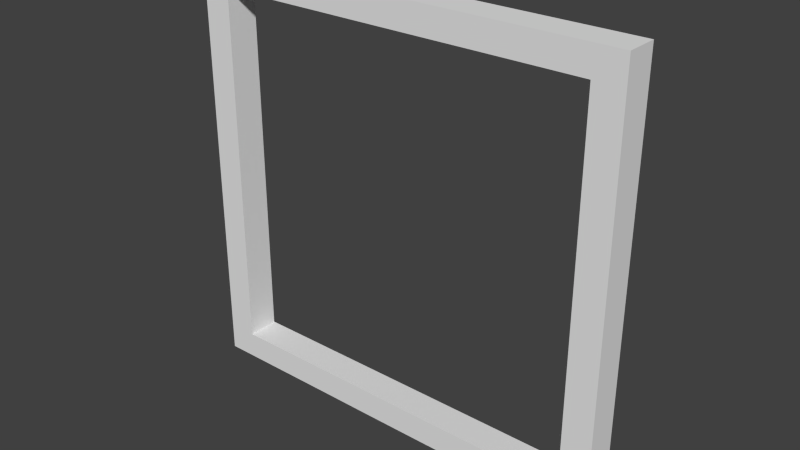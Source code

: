 # Source: frame1.blend  (saved by Blender 2.76.0; exported with 4.5.12 LTS)
import bpy
from mathutils import Matrix  # noqa: F401  (used for matrix-valued properties, if any)

bpy.ops.wm.read_factory_settings(use_empty=True)
scene = bpy.context.scene
scene.name = 'Scene'

# ---- collections
col_collection_1 = bpy.data.collections.new('Collection 1'); scene.collection.children.link(col_collection_1)

# ---- materials (node trees are filled in below, after node groups)
mat_03___default = bpy.data.materials.new('03___Default')
mat_03___default.alpha_threshold = 0.0
mat_03___default.use_transparent_shadow = False
mat_03___default.roughness = 0.5

# ---- material node trees

# ---- world
world_world = bpy.data.worlds.new('World'); scene.world = world_world
world_world.color = (0.05088, 0.05088, 0.05088)
world_world.use_sun_shadow = False
world_world.sun_shadow_jitter_overblur = 0.0
world_world.cycles.sampling_method = 'MANUAL'
world_world.cycles.sample_map_resolution = 256

# ---- meshes
me_livello1_lowpoly_003 = bpy.data.meshes.new('LIVELLO1_LOWPOLY.003')
me_livello1_lowpoly_003.from_pydata([(16.15, 35.86, 20.63), (18.64, 35.86, 20.63), (9.981, 35.86, 20.63), (13.16, 35.86, 20.63), (3.37, 35.86, 20.64), (6.708, 35.86, 20.63), (-3.37, 35.86, 20.64), (-3.438e-06, 35.86, 20.64), (-9.981, 35.86, 20.63), (-6.708, 35.86, 20.63), (-16.15, 35.86, 20.63), (-13.16, 35.86, 20.63), (-18.64, 35.86, 20.63), (-18.64, 33.55, 20.63), (-13.16, 33.55, 20.63), (-16.15, 33.55, 20.63), (-9.981, 33.55, 20.63), (-3.438e-06, 33.55, 20.64), (6.708, 33.55, 20.63), (3.37, 33.55, 20.64), (13.16, 33.55, 20.63), (9.981, 33.55, 20.63), (18.64, 33.55, 20.63), (-6.708, 33.55, 20.63), (-3.37, 33.55, 20.64), (16.15, 35.86, 17.86), (18.64, 35.86, 17.86), (9.981, 35.86, 17.86), (13.16, 35.86, 17.86), (3.37, 35.86, 17.86), (6.708, 35.86, 17.86), (-3.37, 35.86, 17.86), (-3.438e-06, 35.86, 17.86), (-9.981, 35.86, 17.86), (-6.708, 35.86, 17.86), (-16.15, 35.86, 17.86), (-13.16, 35.86, 17.86), (-18.64, 35.86, 17.86), (-13.16, 33.55, 17.86), (-16.15, 33.55, 17.86), (-6.708, 33.55, 17.86), (-9.981, 33.55, 17.86), (-3.37, 33.55, 17.86), (6.708, 33.55, 17.86), (13.16, 33.55, 17.86), (-18.64, 33.55, 17.86), (-3.438e-06, 33.55, 17.86), (3.37, 33.55, 17.86), (9.981, 33.55, 17.86), (16.15, 33.55, 20.63), (18.64, 33.55, 17.86), (16.15, 33.55, 17.86)], [], [(13, 15, 10, 12), (18, 5, 4, 19), (17, 19, 4, 7), (20, 3, 2, 21), (14, 16, 8, 11), (18, 21, 2, 5), (14, 11, 10, 15), (40, 34, 31, 42), (40, 41, 33, 34), (38, 36, 33, 41), (38, 39, 35, 36), (7, 4, 29, 32), (4, 5, 30, 29), (5, 2, 27, 30), (11, 8, 33, 36), (9, 6, 31, 34), (10, 11, 36, 35), (3, 0, 25, 28), (8, 9, 34, 33), (0, 1, 26, 25), (6, 7, 32, 31), (2, 3, 28, 27), (23, 24, 6, 9), (23, 9, 8, 16), (17, 7, 6, 24), (45, 37, 35, 39), (43, 47, 29, 30), (46, 32, 29, 47), (44, 48, 27, 28), (43, 30, 27, 48), (46, 42, 31, 32), (15, 13, 45, 39), (16, 14, 38, 41), (14, 15, 39, 38), (13, 12, 37, 45), (24, 23, 40, 42), (23, 16, 41, 40), (18, 19, 47, 43), (20, 21, 48, 44), (21, 18, 43, 48), (17, 24, 42, 46), (19, 17, 46, 47), (44, 28, 25, 51), (22, 1, 0, 49), (20, 49, 0, 3), (50, 51, 25, 26), (22, 49, 51, 50), (1, 22, 50, 26), (49, 20, 44, 51), (10, 35, 37, 12)])
_uv = me_livello1_lowpoly_003.uv_layers.new(name='UVMap')
_uv.uv.foreach_set('vector', [0.0, 0.0, 0.0, 0.0, 0.0, 0.0, 0.0, 0.0, 0.0, 0.0, 0.0, 0.0, 0.0, 0.0, 0.0, 0.0, 0.0, 0.0, 0.0, 0.0, 0.0, 0.0, 0.0, 0.0, 0.0, 0.0, 0.0, 0.0, 0.0, 0.0, 0.0, 0.0, 0.0, 0.0, 0.0, 0.0, 0.0, 0.0, 0.0, 0.0, 0.0, 0.0, 0.0, 0.0, 0.0, 0.0, 0.0, 0.0, 0.0, 0.0, 0.0, 0.0, 0.0, 0.0, 0.0, 0.0, 0.0, 0.0, 0.0, 0.0, 0.0, 0.0, 0.0, 0.0, 0.0, 0.0, 0.0, 0.0, 0.0, 0.0, 0.0, 0.0, 0.0, 0.0, 0.0, 0.0, 0.0, 0.0, 0.0, 0.0, 0.0, 0.0, 0.0, 0.0, 0.0, 0.0, 0.0, 0.0, 0.0, 0.0, 0.0, 0.0, 0.0, 0.0, 0.0, 0.0, 0.0, 0.0, 0.0, 0.0, 0.0, 0.0, 0.0, 0.0, 0.0, 0.0, 0.0, 0.0, 0.0, 0.0, 0.0, 0.0, 0.0, 0.0, 0.0, 0.0, 0.0, 0.0, 0.0, 0.0, 0.0, 0.0, 0.0, 0.0, 0.0, 0.0, 0.0, 0.0, 0.0, 0.0, 0.0, 0.0, 0.0, 0.0, 0.0, 0.0, 0.0, 0.0, 0.0, 0.0, 0.0, 0.0, 0.0, 0.0, 0.0, 0.0, 0.0, 0.0, 0.0, 0.0, 0.0, 0.0, 0.0, 0.0, 0.0, 0.0, 0.0, 0.0, 0.0, 0.0, 0.0, 0.0, 0.0, 0.0, 0.0, 0.0, 0.0, 0.0, 0.0, 0.0, 0.0, 0.0, 0.0, 0.0, 0.0, 0.0, 0.0, 0.0, 0.0, 0.0, 0.0, 0.0, 0.0, 0.0, 0.0, 0.0, 0.0, 0.0, 0.0, 0.0, 0.0, 0.0, 0.0, 0.0, 0.0, 0.0, 0.0, 0.0, 0.0, 0.0, 0.0, 0.0, 0.0, 0.0, 0.0, 0.0, 0.0, 0.0, 0.0, 0.0, 0.0, 0.0, 0.0, 0.0, 0.0, 0.0, 0.0, 0.0, 0.0, 0.0, 0.0, 0.0, 0.0, 0.0, 0.0, 0.0, 0.0, 0.0, 0.0, 0.0, 0.0, 0.0, 0.0, 0.0, 0.0, 0.0, 0.0, 0.0, 0.0, 0.0, 0.0, 0.0, 0.0, 0.0, 0.0, 0.0, 0.0, 0.0, 0.0, 0.0, 0.0, 0.0, 0.0, 0.0, 0.0, 0.0, 0.0, 0.0, 0.0, 0.0, 0.0, 0.0, 0.0, 0.0, 0.0, 0.0, 0.0, 0.0, 0.0, 0.0, 0.0, 0.0, 0.0, 0.0, 0.0, 0.0, 0.0, 0.0, 0.0, 0.0, 0.0, 0.0, 0.0, 0.0, 0.0, 0.0, 0.0, 0.0, 0.0, 0.0, 0.0, 0.0, 0.0, 0.0, 0.0, 0.0, 0.0, 0.0, 0.0, 0.0, 0.0, 0.0, 0.0, 0.0, 0.0, 0.0, 0.0, 0.0, 0.0, 0.0, 0.0, 0.0, 0.0, 0.0, 0.0, 0.0, 0.0, 0.0, 0.0, 0.0, 0.0, 0.0, 0.0, 0.0, 0.0, 0.0, 0.0, 0.0, 0.0, 0.0, 0.0, 0.0, 0.0, 0.0, 0.0, 0.0, 0.0, 0.0, 0.0, 0.0, 0.0, 0.0, 0.0, 0.0, 0.0, 0.0, 0.0, 0.0, 0.0, 0.0, 0.0, 0.0, 0.0, 0.0, 0.0, 0.0, 0.0, 0.0, 0.0, 0.0, 0.0, 0.0, 0.0, 0.0, 0.0, 0.0, 0.0, 0.0, 0.0, 0.0, 0.0, 0.0, 0.0, 0.0, 0.0, 0.0, 0.0, 0.0, 0.0, 0.0, 0.0, 0.0, 0.0, 0.0, 0.0, 0.0, 0.0, 0.0, 0.0, 0.0, 0.0, 0.0, 0.0, 0.0, 0.0, 0.0, 0.0, 0.0, 0.0, 0.0])
me_livello1_lowpoly_003.materials.append(mat_03___default)
me_livello1_lowpoly_003.use_remesh_preserve_volume = False
me_livello1_lowpoly_003.use_remesh_preserve_attributes = False
me_livello1_lowpoly_003.use_mirror_vertex_groups = False
me_livello1_lowpoly_003.update()
me_livello1_lowpoly_003.normals_split_custom_set([tuple(v) for v in zip(*[iter([-7.991e-05, 0.0, 1.0, -7.991e-05, 0.0, 1.0, -7.991e-05, 0.0, 1.0, -7.991e-05, 0.0, 1.0, 2.974e-05, 0.0, 1.0, 2.974e-05, 0.0, 1.0, 2.974e-05, 0.0, 1.0, 2.974e-05, 0.0, 1.0, 0.0, 0.0, 1.0, 0.0, 0.0, 1.0, 0.0, 0.0, 1.0, 0.0, 0.0, 1.0, 6.3e-05, 0.0, 1.0, 6.3e-05, 0.0, 1.0, 6.3e-05, 0.0, 1.0, 6.3e-05, 0.0, 1.0, -6.3e-05, 0.0, 1.0, -6.3e-05, 0.0, 1.0, -6.3e-05, 0.0, 1.0, -6.3e-05, 0.0, 1.0, 6.115e-05, 0.0, 1.0, 6.115e-05, 0.0, 1.0, 6.115e-05, 0.0, 1.0, 6.115e-05, 0.0, 1.0, -6.684e-05, 0.0, 1.0, -6.684e-05, 0.0, 1.0, -6.684e-05, 0.0, 1.0, -6.684e-05, 0.0, 1.0, 2.924e-05, 0.0, -1.0, 2.924e-05, 0.0, -1.0, 2.924e-05, 0.0, -1.0, 2.924e-05, 0.0, -1.0, 6.166e-05, 0.0, -1.0, 6.166e-05, 0.0, -1.0, 6.166e-05, 0.0, -1.0, 6.166e-05, 0.0, -1.0, 6.3e-05, 0.0, -1.0, 6.3e-05, 0.0, -1.0, 6.3e-05, 0.0, -1.0, 6.3e-05, 0.0, -1.0, 6.684e-05, 0.0, -1.0, 6.684e-05, 0.0, -1.0, 6.684e-05, 0.0, -1.0, 6.684e-05, 0.0, -1.0, 0.0, 1.0, 0.0, 0.0, 1.0, 0.0, 0.0, 1.0, 0.0, 0.0, 1.0, 0.0, 0.0, 1.0, 0.0, 0.0, 1.0, 0.0, 0.0, 1.0, 0.0, 0.0, 1.0, 0.0, 0.0, 1.0, 0.0, 0.0, 1.0, 0.0, 0.0, 1.0, 0.0, 0.0, 1.0, 0.0, 0.0, 1.0, 0.0, 0.0, 1.0, 0.0, 0.0, 1.0, 0.0, 0.0, 1.0, 0.0, 0.0, 1.0, 0.0, 0.0, 1.0, 0.0, 0.0, 1.0, 0.0, 0.0, 1.0, 0.0, 0.0, 1.0, 0.0, 0.0, 1.0, 0.0, 0.0, 1.0, 0.0, 0.0, 1.0, 0.0, 0.0, 1.0, 0.0, 0.0, 1.0, 0.0, 0.0, 1.0, 0.0, 0.0, 1.0, 0.0, 0.0, 1.0, 0.0, 0.0, 1.0, 0.0, 0.0, 1.0, 0.0, 0.0, 1.0, 0.0, 0.0, 1.0, 0.0, 0.0, 1.0, 0.0, 0.0, 1.0, 0.0, 0.0, 1.0, 0.0, 0.0, 1.0, 0.0, 0.0, 1.0, 0.0, 0.0, 1.0, 0.0, 0.0, 1.0, 0.0, 0.0, 1.0, 0.0, 0.0, 1.0, 0.0, 0.0, 1.0, 0.0, 0.0, 1.0, 0.0, -2.974e-05, 0.0, 1.0, -2.974e-05, 0.0, 1.0, -2.974e-05, 0.0, 1.0, -2.974e-05, 0.0, 1.0, -6.115e-05, 0.0, 1.0, -6.115e-05, 0.0, 1.0, -6.115e-05, 0.0, 1.0, -6.115e-05, 0.0, 1.0, 0.0, 0.0, 1.0, 0.0, 0.0, 1.0, 0.0, 0.0, 1.0, 0.0, 0.0, 1.0, 7.991e-05, 0.0, -1.0, 7.991e-05, 0.0, -1.0, 7.991e-05, 0.0, -1.0, 7.991e-05, 0.0, -1.0, -2.924e-05, 0.0, -1.0, -2.924e-05, 0.0, -1.0, -2.924e-05, 0.0, -1.0, -2.924e-05, 0.0, -1.0, 0.0, 0.0, -1.0, 0.0, 0.0, -1.0, 0.0, 0.0, -1.0, 0.0, 0.0, -1.0, -6.3e-05, 0.0, -1.0, -6.3e-05, 0.0, -1.0, -6.3e-05, 0.0, -1.0, -6.3e-05, 0.0, -1.0, -6.166e-05, 0.0, -1.0, -6.166e-05, 0.0, -1.0, -6.166e-05, 0.0, -1.0, -6.166e-05, 0.0, -1.0, 0.0, 0.0, -1.0, 0.0, 0.0, -1.0, 0.0, 0.0, -1.0, 0.0, 0.0, -1.0, 0.0, -1.0, 0.0, 0.0, -1.0, 0.0, 0.0, -1.0, 0.0, 0.0, -1.0, 0.0, 0.0, -1.0, 0.0, 0.0, -1.0, 0.0, 0.0, -1.0, 0.0, 0.0, -1.0, 0.0, 0.0, -1.0, 0.0, 0.0, -1.0, 0.0, 0.0, -1.0, 0.0, 0.0, -1.0, 0.0, -1.0, 0.0, 0.0, -1.0, 0.0, 0.0, -1.0, 0.0, 0.0, -1.0, 0.0, 0.0, 0.0, -1.0, 0.0, 0.0, -1.0, 0.0, 0.0, -1.0, 0.0, 0.0, -1.0, 0.0, 0.0, -1.0, 0.0, 0.0, -1.0, 0.0, 0.0, -1.0, 0.0, 0.0, -1.0, 0.0, 0.0, -1.0, 0.0, 0.0, -1.0, 0.0, 0.0, -1.0, 0.0, 0.0, -1.0, 0.0, 0.0, -1.0, 0.0, 0.0, -1.0, 0.0, 0.0, -1.0, 0.0, 0.0, -1.0, 0.0, 0.0, -1.0, 0.0, 0.0, -1.0, 0.0, 0.0, -1.0, 0.0, 0.0, -1.0, 0.0, 0.0, -1.0, 0.0, 0.0, -1.0, 0.0, 0.0, -1.0, 0.0, 0.0, -1.0, 0.0, 0.0, -1.0, 0.0, 0.0, -1.0, 0.0, 0.0, -1.0, 0.0, 0.0, -1.0, 0.0, -6.684e-05, 0.0, -1.0, -6.684e-05, 0.0, -1.0, -6.684e-05, 0.0, -1.0, -6.684e-05, 0.0, -1.0, 7.99e-05, 0.0, 1.0, 7.99e-05, 0.0, 1.0, 7.99e-05, 0.0, 1.0, 7.99e-05, 0.0, 1.0, 6.684e-05, 0.0, 1.0, 6.684e-05, 0.0, 1.0, 6.684e-05, 0.0, 1.0, 6.684e-05, 0.0, 1.0, -7.99e-05, 0.0, -1.0, -7.99e-05, 0.0, -1.0, -7.99e-05, 0.0, -1.0, -7.99e-05, 0.0, -1.0, 0.0, -1.0, 0.0, 0.0, -1.0, 0.0, 0.0, -1.0, 0.0, 0.0, -1.0, 0.0, 1.0, 0.0, 0.0, 1.0, 0.0, 0.0, 1.0, 0.0, 0.0, 1.0, 0.0, 0.0, 0.0, -1.0, 0.0, 0.0, -1.0, 0.0, 0.0, -1.0, 0.0, 0.0, -1.0, 0.0, 0.0, 1.0, 0.0, 0.0, 1.0, 0.0, 0.0, 1.0, 0.0, 0.0, 1.0, 0.0])] * 3)])
me_livello1_lowpoly_001 = bpy.data.meshes.new('LIVELLO1_LOWPOLY.001')
me_livello1_lowpoly_001.from_pydata([(16.15, 2.68, 20.63), (18.64, 2.68, 20.63), (16.15, 2.68, 17.86), (18.64, 2.68, 17.86), (18.64, 33.55, 20.63), (16.15, 33.55, 20.63), (18.64, 33.55, 17.86), (16.15, 33.55, 17.86)], [], [(2, 0, 5, 7), (3, 2, 7, 6), (1, 3, 6, 4), (0, 1, 4, 5)])
_uv = me_livello1_lowpoly_001.uv_layers.new(name='UVMap')
_uv.uv.foreach_set('vector', [0.0, 0.0, 0.0, 0.0, 0.0, 0.0, 0.0, 0.0, 0.0, 0.0, 0.0, 0.0, 0.0, 0.0, 0.0, 0.0, 0.0, 0.0, 0.0, 0.0, 0.0, 0.0, 0.0, 0.0, 0.0, 0.0, 0.0, 0.0, 0.0, 0.0, 0.0, 0.0])
me_livello1_lowpoly_001.materials.append(mat_03___default)
me_livello1_lowpoly_001.use_remesh_preserve_volume = False
me_livello1_lowpoly_001.use_remesh_preserve_attributes = False
me_livello1_lowpoly_001.use_mirror_vertex_groups = False
me_livello1_lowpoly_001.update()
me_livello1_lowpoly_001.normals_split_custom_set([tuple(v) for v in zip(*[iter([-1.0, 0.0, 0.0, -1.0, 0.0, 0.0, -1.0, 0.0, 0.0, -1.0, 0.0, 0.0, -8.038e-05, -1.854e-07, -1.0, -8.038e-05, -1.854e-07, -1.0, -8.038e-05, -1.854e-07, -1.0, -8.038e-05, -1.854e-07, -1.0, 1.0, 0.0, 0.0, 1.0, 0.0, 0.0, 1.0, 0.0, 0.0, 1.0, 0.0, 0.0, 7.958e-05, 1.854e-07, 1.0, 7.958e-05, 1.854e-07, 1.0, 7.958e-05, 1.854e-07, 1.0, 7.958e-05, 1.854e-07, 1.0])] * 3)])
me_livello1_lowpoly_000 = bpy.data.meshes.new('LIVELLO1_LOWPOLY.000')
me_livello1_lowpoly_000.from_pydata([(-16.15, 2.68, 20.63), (-18.64, 2.68, 20.63), (-16.15, 2.68, 17.86), (-18.64, 2.68, 17.86), (-18.64, 33.55, 20.63), (-16.15, 33.55, 20.63), (-16.15, 33.55, 17.86), (-18.64, 33.55, 17.86)], [], [(1, 0, 5, 4), (0, 2, 6, 5), (2, 3, 7, 6), (3, 1, 4, 7)])
_uv = me_livello1_lowpoly_000.uv_layers.new(name='UVMap')
_uv.uv.foreach_set('vector', [0.0, 0.0, 0.0, 0.0, 0.0, 0.0, 0.0, 0.0, 0.0, 0.0, 0.0, 0.0, 0.0, 0.0, 0.0, 0.0, 0.0, 0.0, 0.0, 0.0, 0.0, 0.0, 0.0, 0.0, 0.0, 0.0, 0.0, 0.0, 0.0, 0.0, 0.0, 0.0])
me_livello1_lowpoly_000.materials.append(mat_03___default)
me_livello1_lowpoly_000.use_remesh_preserve_volume = False
me_livello1_lowpoly_000.use_remesh_preserve_attributes = False
me_livello1_lowpoly_000.use_mirror_vertex_groups = False
me_livello1_lowpoly_000.update()
me_livello1_lowpoly_000.normals_split_custom_set([tuple(v) for v in zip(*[iter([-7.958e-05, 1.854e-07, 1.0, -7.958e-05, 1.854e-07, 1.0, -7.958e-05, 1.854e-07, 1.0, -7.958e-05, 1.854e-07, 1.0, 1.0, 0.0, 0.0, 1.0, 0.0, 0.0, 1.0, 0.0, 0.0, 1.0, 0.0, 0.0, 8.038e-05, -1.854e-07, -1.0, 8.038e-05, -1.854e-07, -1.0, 8.038e-05, -1.854e-07, -1.0, 8.038e-05, -1.854e-07, -1.0, -1.0, 0.0, 0.0, -1.0, 0.0, 0.0, -1.0, 0.0, 0.0, -1.0, 0.0, 0.0])] * 3)])
me_livello1_lowpoly_002 = bpy.data.meshes.new('LIVELLO1_LOWPOLY.002')
me_livello1_lowpoly_002.from_pydata([(16.15, 2.68, 20.63), (18.64, 2.68, 20.63), (9.981, 2.68, 20.63), (13.16, 2.68, 20.63), (3.37, 2.68, 20.64), (6.708, 2.68, 20.63), (-3.37, 2.68, 20.64), (-3.438e-06, 2.68, 20.64), (-9.981, 2.68, 20.63), (-6.708, 2.68, 20.63), (-16.15, 2.68, 20.63), (-13.16, 2.68, 20.63), (-18.64, 2.68, 20.63), (-13.16, 0.4278, 20.63), (-9.981, 0.4278, 20.63), (6.708, 0.4278, 20.63), (3.37, 0.4278, 20.64), (13.16, 0.4278, 20.63), (18.64, 0.4278, 20.63), (-6.708, 0.4278, 20.63), (-3.37, 0.4278, 20.64), (16.15, 2.68, 17.86), (18.64, 2.68, 17.86), (9.981, 2.68, 17.86), (13.16, 2.68, 17.86), (3.37, 2.68, 17.86), (6.708, 2.68, 17.86), (-3.37, 2.68, 17.86), (-3.438e-06, 2.68, 17.86), (-9.981, 2.68, 17.86), (-6.708, 2.68, 17.86), (-16.15, 2.68, 17.86), (-13.16, 2.68, 17.86), (-18.64, 2.68, 17.86), (-16.15, 0.4278, 17.86), (-6.708, 0.4278, 17.86), (-9.981, 0.4278, 17.86), (13.16, 0.4278, 17.86), (-18.64, 0.4278, 17.86), (-3.438e-06, 0.4278, 17.86), (9.981, 0.4278, 17.86), (18.64, 0.4278, 17.86), (-3.438e-06, 0.4278, 20.64), (9.981, 0.4278, 20.63), (16.15, 0.4278, 20.63), (-16.15, 0.4278, 20.63), (-18.64, 0.4278, 20.63), (16.15, 0.4278, 17.86), (3.37, 0.4278, 17.86), (6.708, 0.4278, 17.86), (-3.37, 0.4278, 17.86), (-13.16, 0.4278, 17.86)], [], [(15, 5, 4, 16), (13, 14, 8, 11), (35, 36, 29, 30), (7, 4, 25, 28), (4, 5, 26, 25), (5, 2, 23, 26), (11, 8, 29, 32), (9, 6, 27, 30), (10, 11, 32, 31), (3, 0, 21, 24), (8, 9, 30, 29), (6, 7, 28, 27), (2, 3, 24, 23), (19, 20, 6, 9), (19, 9, 8, 14), (38, 33, 31, 34), (37, 40, 23, 24), (42, 16, 4, 7), (46, 45, 10, 12), (1, 18, 41, 22), (19, 14, 36, 35), (41, 18, 44, 47), (17, 3, 2, 43), (15, 43, 2, 5), (13, 11, 10, 45), (35, 30, 27, 50), (51, 32, 29, 36), (37, 24, 21, 47), (51, 34, 31, 32), (18, 1, 0, 44), (17, 44, 0, 3), (42, 7, 6, 20), (49, 48, 25, 26), (39, 28, 25, 48), (49, 26, 23, 40), (41, 47, 21, 22), (39, 50, 27, 28), (14, 13, 51, 36), (13, 45, 34, 51), (46, 12, 33, 38), (20, 19, 35, 50), (44, 17, 37, 47), (15, 16, 48, 49), (17, 43, 40, 37), (43, 15, 49, 40), (42, 20, 50, 39), (16, 42, 39, 48), (34, 45, 46, 38)])
_uv = me_livello1_lowpoly_002.uv_layers.new(name='UVMap')
_uv.uv.foreach_set('vector', [0.0, 0.0, 0.0, 0.0, 0.0, 0.0, 0.0, 0.0, 0.0, 0.0, 0.0, 0.0, 0.0, 0.0, 0.0, 0.0, 0.0, 0.0, 0.0, 0.0, 0.0, 0.0, 0.0, 0.0, 0.0, 0.0, 0.0, 0.0, 0.0, 0.0, 0.0, 0.0, 0.0, 0.0, 0.0, 0.0, 0.0, 0.0, 0.0, 0.0, 0.0, 0.0, 0.0, 0.0, 0.0, 0.0, 0.0, 0.0, 0.0, 0.0, 0.0, 0.0, 0.0, 0.0, 0.0, 0.0, 0.0, 0.0, 0.0, 0.0, 0.0, 0.0, 0.0, 0.0, 0.0, 0.0, 0.0, 0.0, 0.0, 0.0, 0.0, 0.0, 0.0, 0.0, 0.0, 0.0, 0.0, 0.0, 0.0, 0.0, 0.0, 0.0, 0.0, 0.0, 0.0, 0.0, 0.0, 0.0, 0.0, 0.0, 0.0, 0.0, 0.0, 0.0, 0.0, 0.0, 0.0, 0.0, 0.0, 0.0, 0.0, 0.0, 0.0, 0.0, 0.0, 0.0, 0.0, 0.0, 0.0, 0.0, 0.0, 0.0, 0.0, 0.0, 0.0, 0.0, 0.0, 0.0, 0.0, 0.0, 0.0, 0.0, 0.0, 0.0, 0.0, 0.0, 0.0, 0.0, 0.0, 0.0, 0.0, 0.0, 0.0, 0.0, 0.0, 0.0, 0.0, 0.0, 0.0, 0.0, 0.0, 0.0, 0.0, 0.0, 0.0, 0.0, 0.0, 0.0, 0.0, 0.0, 0.0, 0.0, 0.0, 0.0, 0.0, 0.0, 0.0, 0.0, 0.0, 0.0, 0.0, 0.0, 0.0, 0.0, 0.0, 0.0, 0.0, 0.0, 0.0, 0.0, 0.0, 0.0, 0.0, 0.0, 0.0, 0.0, 0.0, 0.0, 0.0, 0.0, 0.0, 0.0, 0.0, 0.0, 0.0, 0.0, 0.0, 0.0, 0.0, 0.0, 0.0, 0.0, 0.0, 0.0, 0.0, 0.0, 0.0, 0.0, 0.0, 0.0, 0.0, 0.0, 0.0, 0.0, 0.0, 0.0, 0.0, 0.0, 0.0, 0.0, 0.0, 0.0, 0.0, 0.0, 0.0, 0.0, 0.0, 0.0, 0.0, 0.0, 0.0, 0.0, 0.0, 0.0, 0.0, 0.0, 0.0, 0.0, 0.0, 0.0, 0.0, 0.0, 0.0, 0.0, 0.0, 0.0, 0.0, 0.0, 0.0, 0.0, 0.0, 0.0, 0.0, 0.0, 0.0, 0.0, 0.0, 0.0, 0.0, 0.0, 0.0, 0.0, 0.0, 0.0, 0.0, 0.0, 0.0, 0.0, 0.0, 0.0, 0.0, 0.0, 0.0, 0.0, 0.0, 0.0, 0.0, 0.0, 0.0, 0.0, 0.0, 0.0, 0.0, 0.0, 0.0, 0.0, 0.0, 0.0, 0.0, 0.0, 0.0, 0.0, 0.0, 0.0, 0.0, 0.0, 0.0, 0.0, 0.0, 0.0, 0.0, 0.0, 0.0, 0.0, 0.0, 0.0, 0.0, 0.0, 0.0, 0.0, 0.0, 0.0, 0.0, 0.0, 0.0, 0.0, 0.0, 0.0, 0.0, 0.0, 0.0, 0.0, 0.0, 0.0, 0.0, 0.0, 0.0, 0.0, 0.0, 0.0, 0.0, 0.0, 0.0, 0.0, 0.0, 0.0, 0.0, 0.0, 0.0, 0.0, 0.0, 0.0, 0.0, 0.0, 0.0, 0.0, 0.0, 0.0, 0.0, 0.0, 0.0, 0.0, 0.0, 0.0, 0.0, 0.0, 0.0, 0.0, 0.0, 0.0, 0.0, 0.0, 0.0, 0.0, 0.0, 0.0, 0.0, 0.0, 0.0, 0.0, 0.0, 0.0, 0.0, 0.0, 0.0, 0.0, 0.0, 0.0, 0.0, 0.0, 0.0, 0.0, 0.0, 0.0, 0.0, 0.0, 0.0, 0.0, 0.0, 0.0, 0.0, 0.0, 0.0, 0.0])
me_livello1_lowpoly_002.materials.append(mat_03___default)
me_livello1_lowpoly_002.use_remesh_preserve_volume = False
me_livello1_lowpoly_002.use_remesh_preserve_attributes = False
me_livello1_lowpoly_002.use_mirror_vertex_groups = False
me_livello1_lowpoly_002.update()
me_livello1_lowpoly_002.normals_split_custom_set([tuple(v) for v in zip(*[iter([2.943e-05, 0.0, 1.0, 2.943e-05, 0.0, 1.0, 2.943e-05, 0.0, 1.0, 2.943e-05, 0.0, 1.0, -6.344e-05, 0.0, 1.0, -6.344e-05, 0.0, 1.0, -6.344e-05, 0.0, 1.0, -6.344e-05, 0.0, 1.0, 6.106e-05, 0.0, -1.0, 6.106e-05, 0.0, -1.0, 6.106e-05, 0.0, -1.0, 6.106e-05, 0.0, -1.0, 0.0, 1.0, -2.039e-07, 0.0, 1.0, -2.039e-07, 0.0, 1.0, -2.039e-07, 0.0, 1.0, -2.039e-07, -5.106e-12, 1.0, -1.03e-07, -5.106e-12, 1.0, -1.03e-07, -5.106e-12, 1.0, -1.03e-07, -5.106e-12, 1.0, -1.03e-07, -1.051e-11, 1.0, -2.1e-07, -1.051e-11, 1.0, -2.1e-07, -1.051e-11, 1.0, -2.1e-07, -1.051e-11, 1.0, -2.1e-07, 1.083e-11, 1.0, -1.082e-07, 1.083e-11, 1.0, -1.082e-07, 1.083e-11, 1.0, -1.082e-07, 1.083e-11, 1.0, -1.082e-07, 5.106e-12, 1.0, -1.03e-07, 5.106e-12, 1.0, -1.03e-07, 5.106e-12, 1.0, -1.03e-07, 5.106e-12, 1.0, -1.03e-07, 1.149e-11, 1.0, -2.295e-07, 1.149e-11, 1.0, -2.295e-07, 1.149e-11, 1.0, -2.295e-07, 1.149e-11, 1.0, -2.295e-07, -1.149e-11, 1.0, -2.295e-07, -1.149e-11, 1.0, -2.295e-07, -1.149e-11, 1.0, -2.295e-07, -1.149e-11, 1.0, -2.295e-07, 1.051e-11, 1.0, -2.1e-07, 1.051e-11, 1.0, -2.1e-07, 1.051e-11, 1.0, -2.1e-07, 1.051e-11, 1.0, -2.1e-07, 0.0, 1.0, -2.039e-07, 0.0, 1.0, -2.039e-07, 0.0, 1.0, -2.039e-07, 0.0, 1.0, -2.039e-07, -1.083e-11, 1.0, -2.163e-07, -1.083e-11, 1.0, -2.163e-07, -1.083e-11, 1.0, -2.163e-07, -1.083e-11, 1.0, -2.163e-07, -2.943e-05, 0.0, 1.0, -2.943e-05, 0.0, 1.0, -2.943e-05, 0.0, 1.0, -2.943e-05, 0.0, 1.0, -6.106e-05, 0.0, 1.0, -6.106e-05, 0.0, 1.0, -6.106e-05, 0.0, 1.0, -6.106e-05, 0.0, 1.0, 8.046e-05, 0.0, -1.0, 8.046e-05, 0.0, -1.0, 8.046e-05, 0.0, -1.0, 8.046e-05, 0.0, -1.0, -6.291e-05, 0.0, -1.0, -6.291e-05, 0.0, -1.0, -6.291e-05, 0.0, -1.0, -6.291e-05, 0.0, -1.0, 0.0, 0.0, 1.0, 0.0, 0.0, 1.0, 0.0, 0.0, 1.0, 0.0, 0.0, 1.0, -7.978e-05, 0.0, 1.0, -7.978e-05, 0.0, 1.0, -7.978e-05, 0.0, 1.0, -7.978e-05, 0.0, 1.0, 1.0, 0.0, 0.0, 1.0, 0.0, 0.0, 1.0, 0.0, 0.0, 1.0, 0.0, 0.0, -1.051e-11, -1.0, 1.706e-07, -1.051e-11, -1.0, 1.706e-07, -1.051e-11, -1.0, 1.706e-07, -1.051e-11, -1.0, 1.706e-07, 1.372e-11, -1.0, 1.729e-07, 1.372e-11, -1.0, 1.729e-07, 1.372e-11, -1.0, 1.729e-07, 1.372e-11, -1.0, 1.729e-07, 6.344e-05, 0.0, 1.0, 6.344e-05, 0.0, 1.0, 6.344e-05, 0.0, 1.0, 6.344e-05, 0.0, 1.0, 6.106e-05, 0.0, 1.0, 6.106e-05, 0.0, 1.0, 6.106e-05, 0.0, 1.0, 6.106e-05, 0.0, 1.0, -6.674e-05, 0.0, 1.0, -6.674e-05, 0.0, 1.0, -6.674e-05, 0.0, 1.0, -6.674e-05, 0.0, 1.0, 2.994e-05, 0.0, -1.0, 2.994e-05, 0.0, -1.0, 2.994e-05, 0.0, -1.0, 2.994e-05, 0.0, -1.0, 6.291e-05, 0.0, -1.0, 6.291e-05, 0.0, -1.0, 6.291e-05, 0.0, -1.0, 6.291e-05, 0.0, -1.0, -6.674e-05, 0.0, -1.0, -6.674e-05, 0.0, -1.0, -6.674e-05, 0.0, -1.0, -6.674e-05, 0.0, -1.0, 6.674e-05, 0.0, -1.0, 6.674e-05, 0.0, -1.0, 6.674e-05, 0.0, -1.0, 6.674e-05, 0.0, -1.0, 7.977e-05, 0.0, 1.0, 7.977e-05, 0.0, 1.0, 7.977e-05, 0.0, 1.0, 7.977e-05, 0.0, 1.0, 6.674e-05, 0.0, 1.0, 6.674e-05, 0.0, 1.0, 6.674e-05, 0.0, 1.0, 6.674e-05, 0.0, 1.0, 0.0, 0.0, 1.0, 0.0, 0.0, 1.0, 0.0, 0.0, 1.0, 0.0, 0.0, 1.0, -2.994e-05, 0.0, -1.0, -2.994e-05, 0.0, -1.0, -2.994e-05, 0.0, -1.0, -2.994e-05, 0.0, -1.0, 0.0, 0.0, -1.0, 0.0, 0.0, -1.0, 0.0, 0.0, -1.0, 0.0, 0.0, -1.0, -6.106e-05, 0.0, -1.0, -6.106e-05, 0.0, -1.0, -6.106e-05, 0.0, -1.0, -6.106e-05, 0.0, -1.0, -8.045e-05, 0.0, -1.0, -8.045e-05, 0.0, -1.0, -8.045e-05, 0.0, -1.0, -8.045e-05, 0.0, -1.0, 0.0, 0.0, -1.0, 0.0, 0.0, -1.0, 0.0, 0.0, -1.0, 0.0, 0.0, -1.0, -1.083e-11, -1.0, 1.758e-07, -1.083e-11, -1.0, 1.758e-07, -1.083e-11, -1.0, 1.758e-07, -1.083e-11, -1.0, 1.758e-07, -1.149e-11, -1.0, 1.721e-07, -1.149e-11, -1.0, 1.721e-07, -1.149e-11, -1.0, 1.721e-07, -1.149e-11, -1.0, 1.721e-07, -1.0, 0.0, 0.0, -1.0, 0.0, 0.0, -1.0, 0.0, 0.0, -1.0, 0.0, 0.0, -5.106e-12, -1.0, 1.673e-07, -5.106e-12, -1.0, 1.673e-07, -5.106e-12, -1.0, 1.673e-07, -5.106e-12, -1.0, 1.673e-07, 1.149e-11, -1.0, 1.721e-07, 1.149e-11, -1.0, 1.721e-07, 1.149e-11, -1.0, 1.721e-07, 1.149e-11, -1.0, 1.721e-07, 5.106e-12, -1.0, 1.673e-07, 5.106e-12, -1.0, 1.673e-07, 5.106e-12, -1.0, 1.673e-07, 5.106e-12, -1.0, 1.673e-07, 1.083e-11, -1.0, 1.758e-07, 1.083e-11, -1.0, 1.758e-07, 1.083e-11, -1.0, 1.758e-07, 1.083e-11, -1.0, 1.758e-07, 1.051e-11, -1.0, 1.706e-07, 1.051e-11, -1.0, 1.706e-07, 1.051e-11, -1.0, 1.706e-07, 1.051e-11, -1.0, 1.706e-07, 0.0, -1.0, 1.657e-07, 0.0, -1.0, 1.657e-07, 0.0, -1.0, 1.657e-07, 0.0, -1.0, 1.657e-07, 0.0, -1.0, 1.657e-07, 0.0, -1.0, 1.657e-07, 0.0, -1.0, 1.657e-07, 0.0, -1.0, 1.657e-07, -1.372e-11, -1.0, 1.729e-07, -1.372e-11, -1.0, 1.729e-07, -1.372e-11, -1.0, 1.729e-07, -1.372e-11, -1.0, 1.729e-07])] * 3)])

# ---- objects
ob_livello1_lowpoly_003 = bpy.data.objects.new('LIVELLO1_LOWPOLY.003', me_livello1_lowpoly_003)
ob_livello1_lowpoly_001 = bpy.data.objects.new('LIVELLO1_LOWPOLY.001', me_livello1_lowpoly_001)
ob_livello1_lowpoly_000 = bpy.data.objects.new('LIVELLO1_LOWPOLY.000', me_livello1_lowpoly_000)
ob_livello1_lowpoly_002 = bpy.data.objects.new('LIVELLO1_LOWPOLY.002', me_livello1_lowpoly_002)

# ---- transforms, parenting, visibility, modifiers, constraints
ob_livello1_lowpoly_003.location = (0.0, 0.0, -0.3355)
ob_livello1_lowpoly_003.rotation_euler = (1.571, -0.0, 0.0)
ob_livello1_lowpoly_003.scale = (1.0, 1.02, 1.0)
ob_livello1_lowpoly_003.lineart.crease_threshold = 0.0
ob_livello1_lowpoly_001.location = (0.0, 0.0, -0.3355)
ob_livello1_lowpoly_001.rotation_euler = (1.571, -0.0, 0.0)
ob_livello1_lowpoly_001.scale = (1.0, 1.02, 1.0)
ob_livello1_lowpoly_001.lineart.crease_threshold = 0.0
ob_livello1_lowpoly_000.location = (0.0, 0.0, -0.3355)
ob_livello1_lowpoly_000.rotation_euler = (1.571, -0.0, 0.0)
ob_livello1_lowpoly_000.scale = (1.0, 1.02, 1.0)
ob_livello1_lowpoly_000.lineart.crease_threshold = 0.0
ob_livello1_lowpoly_002.location = (0.0, 0.0, -0.3355)
ob_livello1_lowpoly_002.rotation_euler = (1.571, -0.0, 0.0)
ob_livello1_lowpoly_002.scale = (1.0, 1.02, 1.0)
ob_livello1_lowpoly_002.lineart.crease_threshold = 0.0

# ---- collection membership
col_collection_1.objects.link(ob_livello1_lowpoly_003)
col_collection_1.objects.link(ob_livello1_lowpoly_001)
col_collection_1.objects.link(ob_livello1_lowpoly_000)
col_collection_1.objects.link(ob_livello1_lowpoly_002)

# ---- scene / render settings (as saved in the file)
scene.frame_start = 1; scene.frame_end = 250; scene.frame_set(1)
scene.render.engine = 'BLENDER_EEVEE_NEXT'
scene.render.resolution_percentage = 50
scene.render.dither_intensity = 0.0
scene.cycles.use_denoising = False
scene.cycles.samples = 10
scene.cycles.sampling_pattern = 'TABULATED_SOBOL'
scene.cycles.light_sampling_threshold = 0.0
scene.cycles.use_adaptive_sampling = False
scene.cycles.use_light_tree = False
scene.cycles.blur_glossy = 0.0
scene.cycles.pixel_filter_type = 'GAUSSIAN'
scene.cycles.sample_clamp_indirect = 0.0
scene.view_settings.view_transform = 'Standard'
bpy.context.view_layer.update()

# ---- added for rendering (the .blend has no active camera and no usable light): camera, sun
cam_auto = bpy.data.cameras.new('AutoCamera')
cam_auto.lens = 50.0
cam_auto.sensor_width = 36.0
cam_auto.clip_end = 1000.0
ob_auto_camera = bpy.data.objects.new('AutoCamera', cam_auto)
scene.collection.objects.link(ob_auto_camera)
ob_auto_camera.location = (48.1133, -76.983, 56.6679)
ob_auto_camera.rotation_euler = (1.09748, -7.21219e-08, 0.694738)
scene.camera = ob_auto_camera
light_auto_sun = bpy.data.lights.new('AutoSun', 'SUN')
light_auto_sun.energy = 3.0
light_auto_sun.angle = 0.0523599
ob_auto_sun = bpy.data.objects.new('AutoSun', light_auto_sun)
scene.collection.objects.link(ob_auto_sun)
ob_auto_sun.rotation_euler = (0.872665, 0.174533, 0.523599)
bpy.context.view_layer.update()
